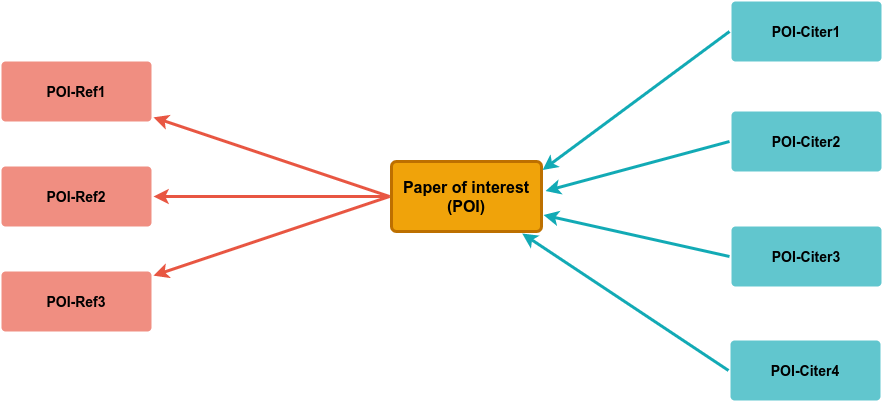

The diagram above was exported from draw.io. Its source (the exported page's mxGraphModel, read from the mxfile embedded in the PNG):
<mxGraphModel dx="1229" dy="751" grid="1" gridSize="10" guides="1" tooltips="1" connect="1" arrows="1" fold="1" page="1" pageScale="1" pageWidth="1169" pageHeight="827" background="#ffffff" math="0" shadow="0">
  <root>
    <mxCell id="0" />
    <mxCell id="1" parent="0" />
    <mxCell id="1749" value="&lt;div&gt;Paper of interest (POI)&lt;/div&gt;" style="rounded=1;whiteSpace=wrap;html=1;shadow=0;labelBackgroundColor=none;strokeColor=#BD7000;strokeWidth=3;fillColor=#f0a30a;fontFamily=Helvetica;fontSize=16;fontColor=#000000;align=center;fontStyle=1;spacing=5;arcSize=7;perimeterSpacing=2;" parent="1" vertex="1">
      <mxGeometry x="500" y="310" width="150" height="70" as="geometry" />
    </mxCell>
    <mxCell id="1750" value="" style="edgeStyle=none;rounded=1;jumpStyle=none;html=1;shadow=0;labelBackgroundColor=none;startArrow=none;startFill=0;jettySize=auto;orthogonalLoop=1;strokeColor=#E85642;strokeWidth=3;fontFamily=Helvetica;fontSize=14;fontColor=#000000;spacing=5;fontStyle=1;fillColor=#b0e3e6;exitX=0;exitY=0.5;exitDx=0;exitDy=0;" parent="1" source="1749" target="1756" edge="1">
      <mxGeometry relative="1" as="geometry">
        <mxPoint x="253.35877862595407" y="383.5" as="sourcePoint" />
      </mxGeometry>
    </mxCell>
    <mxCell id="1751" value="" style="edgeStyle=none;rounded=1;jumpStyle=none;html=1;shadow=0;labelBackgroundColor=none;startArrow=none;startFill=0;jettySize=auto;orthogonalLoop=1;strokeColor=#E85642;strokeWidth=3;fontFamily=Helvetica;fontSize=14;fontColor=#000000;spacing=5;fontStyle=1;fillColor=#b0e3e6;exitX=0;exitY=0.5;exitDx=0;exitDy=0;" parent="1" source="1749" target="1755" edge="1">
      <mxGeometry relative="1" as="geometry">
        <mxPoint x="213" y="415.5" as="sourcePoint" />
      </mxGeometry>
    </mxCell>
    <mxCell id="1752" value="" style="edgeStyle=none;rounded=1;jumpStyle=none;html=1;shadow=0;labelBackgroundColor=none;startArrow=none;startFill=0;jettySize=auto;orthogonalLoop=1;strokeColor=#E85642;strokeWidth=3;fontFamily=Helvetica;fontSize=14;fontColor=#000000;spacing=5;fontStyle=1;fillColor=#b0e3e6;exitX=0;exitY=0.5;exitDx=0;exitDy=0;" parent="1" source="1749" target="1754" edge="1">
      <mxGeometry relative="1" as="geometry">
        <mxPoint x="249.6638655462184" y="447.5" as="sourcePoint" />
      </mxGeometry>
    </mxCell>
    <mxCell id="1754" value="POI-Ref3" style="rounded=1;whiteSpace=wrap;html=1;shadow=0;labelBackgroundColor=none;strokeColor=none;strokeWidth=3;fillColor=#f08e81;fontFamily=Helvetica;fontSize=14;fontColor=#000000;align=center;spacing=5;fontStyle=1;arcSize=7;perimeterSpacing=2;" parent="1" vertex="1">
      <mxGeometry x="110" y="420" width="150" height="60" as="geometry" />
    </mxCell>
    <mxCell id="1755" value="POI-Ref2" style="rounded=1;whiteSpace=wrap;html=1;shadow=0;labelBackgroundColor=none;strokeColor=none;strokeWidth=3;fillColor=#f08e81;fontFamily=Helvetica;fontSize=14;fontColor=#000000;align=center;spacing=5;fontStyle=1;arcSize=7;perimeterSpacing=2;" parent="1" vertex="1">
      <mxGeometry x="110" y="315" width="150" height="60" as="geometry" />
    </mxCell>
    <mxCell id="1756" value="POI-Ref1" style="rounded=1;whiteSpace=wrap;html=1;shadow=0;labelBackgroundColor=none;strokeColor=none;strokeWidth=3;fillColor=#f08e81;fontFamily=Helvetica;fontSize=14;fontColor=#000000;align=center;spacing=5;fontStyle=1;arcSize=7;perimeterSpacing=2;" parent="1" vertex="1">
      <mxGeometry x="110" y="210" width="150" height="60" as="geometry" />
    </mxCell>
    <mxCell id="1772" value="POI-Citer4" style="rounded=1;whiteSpace=wrap;html=1;shadow=0;labelBackgroundColor=none;strokeColor=none;strokeWidth=3;fillColor=#61c6ce;fontFamily=Helvetica;fontSize=14;fontColor=#000000;align=center;spacing=5;fontStyle=1;arcSize=7;perimeterSpacing=2;" parent="1" vertex="1">
      <mxGeometry x="839" y="489" width="150" height="60" as="geometry" />
    </mxCell>
    <mxCell id="1773" value="" style="edgeStyle=none;rounded=1;jumpStyle=none;html=1;shadow=0;labelBackgroundColor=none;startArrow=none;startFill=0;jettySize=auto;orthogonalLoop=1;strokeColor=#12AAB5;strokeWidth=3;fontFamily=Helvetica;fontSize=14;fontColor=#000000;spacing=5;fontStyle=1;fillColor=#b0e3e6;exitX=0;exitY=0.5;exitDx=0;exitDy=0;" parent="1" source="1772" target="1749" edge="1">
      <mxGeometry relative="1" as="geometry">
        <mxPoint x="888.4172661870502" y="447.5" as="targetPoint" />
      </mxGeometry>
    </mxCell>
    <mxCell id="1774" value="POI-Citer3" style="rounded=1;whiteSpace=wrap;html=1;shadow=0;labelBackgroundColor=none;strokeColor=none;strokeWidth=3;fillColor=#61c6ce;fontFamily=Helvetica;fontSize=14;fontColor=#000000;align=center;spacing=5;fontStyle=1;arcSize=7;perimeterSpacing=2;" parent="1" vertex="1">
      <mxGeometry x="840" y="375" width="150" height="60" as="geometry" />
    </mxCell>
    <mxCell id="1775" value="" style="edgeStyle=none;rounded=1;jumpStyle=none;html=1;shadow=0;labelBackgroundColor=none;startArrow=none;startFill=0;jettySize=auto;orthogonalLoop=1;strokeColor=#12AAB5;strokeWidth=3;fontFamily=Helvetica;fontSize=14;fontColor=#000000;spacing=5;fontStyle=1;fillColor=#b0e3e6;exitX=0;exitY=0.5;exitDx=0;exitDy=0;entryX=1;entryY=0.75;entryDx=0;entryDy=0;" parent="1" source="1774" target="1749" edge="1">
      <mxGeometry relative="1" as="geometry">
        <mxPoint x="947" y="433.4666666666667" as="targetPoint" />
        <Array as="points" />
      </mxGeometry>
    </mxCell>
    <mxCell id="1776" value="POI-Citer2" style="rounded=1;whiteSpace=wrap;html=1;shadow=0;labelBackgroundColor=none;strokeColor=none;strokeWidth=3;fillColor=#61c6ce;fontFamily=Helvetica;fontSize=14;fontColor=#000000;align=center;spacing=5;fontStyle=1;arcSize=7;perimeterSpacing=2;" parent="1" vertex="1">
      <mxGeometry x="840" y="260" width="150" height="60" as="geometry" />
    </mxCell>
    <mxCell id="1777" value="" style="edgeStyle=none;rounded=1;jumpStyle=none;html=1;shadow=0;labelBackgroundColor=none;startArrow=none;startFill=0;jettySize=auto;orthogonalLoop=1;strokeColor=#12AAB5;strokeWidth=3;fontFamily=Helvetica;fontSize=14;fontColor=#000000;spacing=5;fontStyle=1;fillColor=#b0e3e6;exitX=0;exitY=0.5;exitDx=0;exitDy=0;entryX=1.013;entryY=0.426;entryDx=0;entryDy=0;entryPerimeter=0;" parent="1" source="1776" target="1749" edge="1">
      <mxGeometry relative="1" as="geometry">
        <mxPoint x="947" y="393.13333333333344" as="targetPoint" />
      </mxGeometry>
    </mxCell>
    <mxCell id="1778" value="POI-Citer1" style="rounded=1;whiteSpace=wrap;html=1;shadow=0;labelBackgroundColor=none;strokeColor=none;strokeWidth=3;fillColor=#61c6ce;fontFamily=Helvetica;fontSize=14;fontColor=#000000;align=center;spacing=5;fontStyle=1;arcSize=7;perimeterSpacing=2;" parent="1" vertex="1">
      <mxGeometry x="840" y="150" width="150" height="60" as="geometry" />
    </mxCell>
    <mxCell id="1779" value="" style="edgeStyle=none;rounded=1;jumpStyle=none;html=1;shadow=0;labelBackgroundColor=none;startArrow=none;startFill=0;jettySize=auto;orthogonalLoop=1;strokeColor=#12AAB5;strokeWidth=3;fontFamily=Helvetica;fontSize=14;fontColor=#000000;spacing=5;fontStyle=1;fillColor=#b0e3e6;exitX=0;exitY=0.5;exitDx=0;exitDy=0;entryX=0.994;entryY=0.142;entryDx=0;entryDy=0;entryPerimeter=0;" parent="1" source="1778" target="1749" edge="1">
      <mxGeometry relative="1" as="geometry">
        <mxPoint x="888.1560283687941" y="383.5" as="targetPoint" />
      </mxGeometry>
    </mxCell>
  </root>
</mxGraphModel>